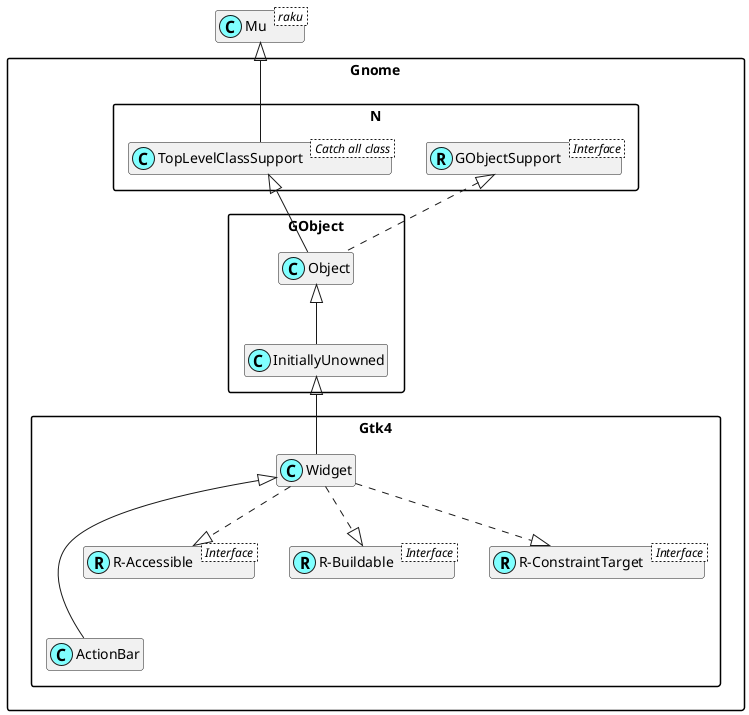

The diagram above was rendered by PlantUML. Its source (embedded in the PNG):
@startuml
'scale 0.8

skinparam packageStyle rectangle
skinparam stereotypeCBackgroundColor #80ffff
set namespaceSeparator ::
hide members

class Mu < raku >

class Gnome::N::TopLevelClassSupport < Catch all class >
Mu <|-- Gnome::N::TopLevelClassSupport

Interface Gnome::N::GObjectSupport < Interface >
class Gnome::N::GObjectSupport <<(R,#80ffff)>>
Gnome::Gtk4::Widget <|--- Gnome::Gtk4::ActionBar

Interface Gnome::Gtk4::R-Accessible < Interface >
class "Gnome::Gtk4::R-Accessible" <<(R,#80ffff)>>
Gnome::Gtk4::Widget ..|> "Gnome::Gtk4::R-Accessible"

Interface Gnome::Gtk4::R-Buildable < Interface >
class "Gnome::Gtk4::R-Buildable" <<(R,#80ffff)>>
Gnome::Gtk4::Widget ..|> "Gnome::Gtk4::R-Buildable"

Interface Gnome::Gtk4::R-ConstraintTarget < Interface >
class "Gnome::Gtk4::R-ConstraintTarget" <<(R,#80ffff)>>
Gnome::Gtk4::Widget ..|> "Gnome::Gtk4::R-ConstraintTarget"
Gnome::GObject::InitiallyUnowned <|-- Gnome::Gtk4::Widget
Gnome::GObject::Object <|-- Gnome::GObject::InitiallyUnowned
Gnome::N::TopLevelClassSupport <|-- Gnome::GObject::Object
Gnome::N::GObjectSupport <|. Gnome::GObject::Object

@enduml